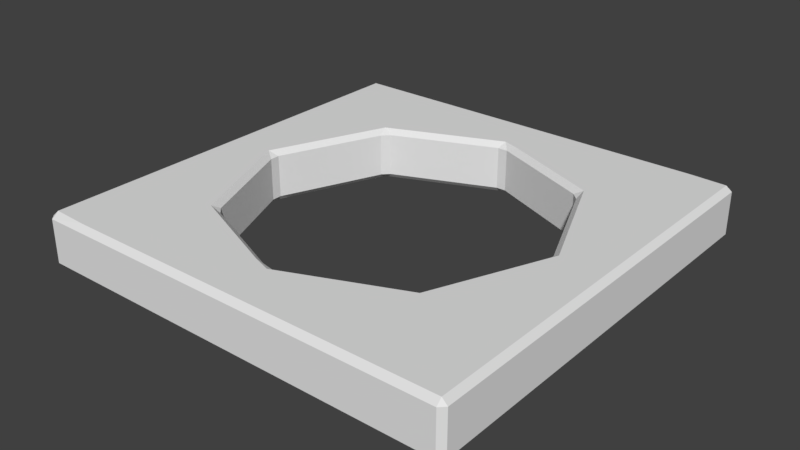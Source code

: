 # Source: hole-tile.blend  (saved by Blender 2.77.0; exported with 4.5.12 LTS)
import bpy
from mathutils import Matrix  # noqa: F401  (used for matrix-valued properties, if any)

bpy.ops.wm.read_factory_settings(use_empty=True)
scene = bpy.context.scene
scene.name = 'Scene'

# ---- collections
col_collection_1 = bpy.data.collections.new('Collection 1'); scene.collection.children.link(col_collection_1)

# ---- world
world_world = bpy.data.worlds.new('World'); scene.world = world_world
world_world.color = (0.05088, 0.05088, 0.05088)
world_world.use_sun_shadow = False
world_world.sun_shadow_jitter_overblur = 0.0
world_world.cycles.sampling_method = 'MANUAL'

# ---- meshes
me_cube = bpy.data.meshes.new('Cube')
me_cube.from_pydata([(0.0, 0.0, 0.0), (0.0, 8.0, 0.0), (0.0, 8.0, -1.0), (0.0, 0.0, -1.0), (8.0, 0.0, 0.0), (8.0, 0.0, -1.0), (6.093, 1.907, 0.0), (4.0, 1.04, 0.0), (8.0, 8.0, 0.0), (4.0, 6.96, 0.0), (6.093, 6.093, 0.0), (6.96, 4.0, 0.0), (1.907, 1.907, 0.0), (1.04, 4.0, 0.0), (1.907, 6.093, 0.0), (8.0, 8.0, -1.0), (6.96, 4.0, -1.0), (6.093, 6.093, -1.0), (4.0, 6.96, -1.0), (1.907, 6.093, -1.0), (1.04, 4.0, -1.0), (6.093, 1.907, -1.0), (1.907, 1.907, -1.0), (4.0, 1.04, -1.0)], [], [(0, 1, 2, 3), (4, 0, 3, 5), (6, 7, 0, 4, 8, 9, 10, 11), (7, 12, 13, 14, 9, 8, 1, 0), (1, 8, 15, 2), (16, 17, 18, 19, 20, 2, 15, 5), (21, 16, 5, 3, 2, 20, 22, 23), (8, 4, 5, 15), (18, 17, 10, 9), (19, 18, 9, 14), (17, 16, 11, 10), (20, 19, 14, 13), (16, 21, 6, 11), (22, 20, 13, 12), (21, 23, 7, 6), (23, 22, 12, 7)])
me_cube.use_remesh_preserve_volume = False
me_cube.use_remesh_preserve_attributes = False
me_cube.use_mirror_vertex_groups = False
me_cube.update()

# ---- objects
ob_cube = bpy.data.objects.new('Cube', me_cube)

# ---- transforms, parenting, visibility, modifiers, constraints
ob_cube.location = (0.0, 0.0, 0.0)
ob_cube.lineart.crease_threshold = 0.0
_m = ob_cube.modifiers.new('Bevel', 'BEVEL')
_m.limit_method = 'NONE'
_m.spread = 0.0

# ---- collection membership
col_collection_1.objects.link(ob_cube)

# ---- scene / render settings (as saved in the file)
scene.frame_start = 1; scene.frame_end = 250; scene.frame_set(1)
scene.render.engine = 'BLENDER_EEVEE_NEXT'
scene.render.resolution_percentage = 50
scene.render.dither_intensity = 0.0
scene.cycles.use_denoising = False
scene.cycles.samples = 128
scene.cycles.sampling_pattern = 'TABULATED_SOBOL'
scene.cycles.light_sampling_threshold = 0.0
scene.cycles.use_adaptive_sampling = False
scene.cycles.use_light_tree = False
scene.cycles.blur_glossy = 0.0
scene.cycles.sample_clamp_indirect = 0.0
scene.view_settings.view_transform = 'Standard'
bpy.context.view_layer.update()

# ---- added for rendering (the .blend has no active camera and no usable light): camera, sun
cam_auto = bpy.data.cameras.new('AutoCamera')
cam_auto.lens = 50.0
cam_auto.sensor_width = 36.0
cam_auto.clip_end = 1000.0
ob_auto_camera = bpy.data.objects.new('AutoCamera', cam_auto)
scene.collection.objects.link(ob_auto_camera)
ob_auto_camera.location = (14.5085, -8.61024, 7.90683)
ob_auto_camera.rotation_euler = (1.09748, -7.21219e-08, 0.694738)
scene.camera = ob_auto_camera
light_auto_sun = bpy.data.lights.new('AutoSun', 'SUN')
light_auto_sun.energy = 3.0
light_auto_sun.angle = 0.0523599
ob_auto_sun = bpy.data.objects.new('AutoSun', light_auto_sun)
scene.collection.objects.link(ob_auto_sun)
ob_auto_sun.rotation_euler = (0.872665, 0.174533, 0.523599)
bpy.context.view_layer.update()
